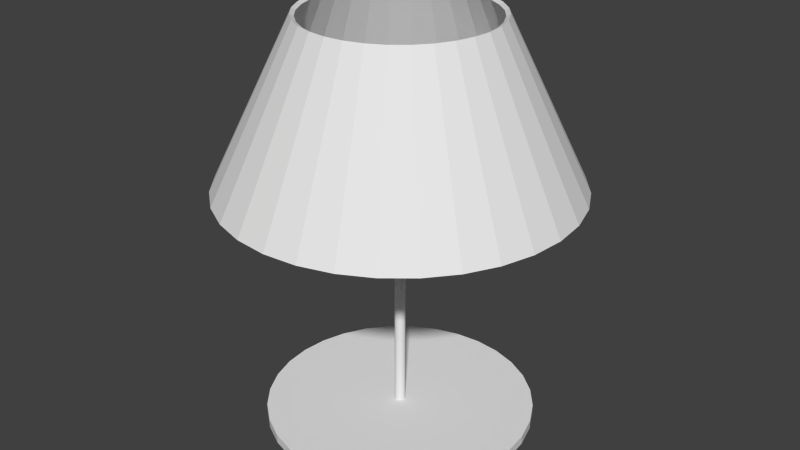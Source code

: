# Source: DeskLamp.blend  (saved by Blender 2.72.0; exported with 4.5.12 LTS)
import bpy
from mathutils import Matrix  # noqa: F401  (used for matrix-valued properties, if any)

bpy.ops.wm.read_factory_settings(use_empty=True)
scene = bpy.context.scene
scene.name = 'Scene'

# ---- collections
col_collection_1 = bpy.data.collections.new('Collection 1'); scene.collection.children.link(col_collection_1)

# ---- world
world_world = bpy.data.worlds.new('World'); scene.world = world_world
world_world.color = (0.05088, 0.05088, 0.05088)
world_world.use_sun_shadow = False
world_world.sun_shadow_jitter_overblur = 0.0
world_world.cycles.sampling_method = 'MANUAL'
world_world.cycles.sample_map_resolution = 256

# ---- meshes
me_cylinder = bpy.data.meshes.new('Cylinder')
me_cylinder.from_pydata([(-0.01448, 0.2048, 0.5357), (-0.02048, 0.2048, 0.5212), (-0.01448, 0.2048, 0.5067), (-0.01338, 0.2103, 0.5357), (-0.01892, 0.2126, 0.5212), (-0.01338, 0.2103, 0.5067), (1.79e-09, 0.2048, 0.5007), (-0.01024, 0.215, 0.5357), (-0.01448, 0.2193, 0.5212), (-0.01024, 0.215, 0.5067), (-0.005542, 0.2182, 0.5357), (-0.007838, 0.2237, 0.5212), (-0.005542, 0.2182, 0.5067), (2.997e-09, 0.2193, 0.5357), (3.315e-09, 0.2253, 0.5212), (2.997e-09, 0.2193, 0.5067), (0.005542, 0.2182, 0.5357), (0.007838, 0.2237, 0.5212), (0.005542, 0.2182, 0.5067), (0.01024, 0.215, 0.5357), (0.01448, 0.2193, 0.5212), (0.01024, 0.215, 0.5067), (0.01338, 0.2103, 0.5357), (0.01892, 0.2126, 0.5212), (0.01338, 0.2103, 0.5067), (0.01448, 0.2048, 0.5357), (0.02048, 0.2048, 0.5212), (0.01448, 0.2048, 0.5067), (0.01338, 0.1993, 0.5357), (0.01892, 0.197, 0.5212), (0.01338, 0.1993, 0.5067), (0.01024, 0.1946, 0.5357), (0.01448, 0.1903, 0.5212), (0.01024, 0.1946, 0.5067), (0.005542, 0.1914, 0.5357), (0.007838, 0.1859, 0.5212), (0.005542, 0.1914, 0.5067), (-2.407e-09, 0.1903, 0.5357), (-3.679e-09, 0.1843, 0.5212), (-2.407e-09, 0.1903, 0.5067), (-0.005542, 0.1914, 0.5357), (-0.007838, 0.1859, 0.5212), (-0.005542, 0.1914, 0.5067), (5.244e-10, 0.2048, 0.5417), (-0.01024, 0.1946, 0.5357), (-0.01448, 0.1903, 0.5212), (-0.01024, 0.1946, 0.5067), (-0.01338, 0.1993, 0.5357), (-0.01892, 0.197, 0.5212), (-0.01338, 0.1993, 0.5067), (0.0, 0.2082, 0.5212), (0.0, 0.2082, 1.34), (0.0006659, 0.2082, 0.5212), (0.0006659, 0.2082, 1.34), (0.001306, 0.208, 0.5212), (0.001306, 0.208, 1.34), (0.001896, 0.2076, 0.5212), (0.001896, 0.2076, 1.34), (0.002414, 0.2072, 0.5212), (0.002414, 0.2072, 1.34), (0.002838, 0.2067, 0.5212), (0.002838, 0.2067, 1.34), (0.003154, 0.2061, 0.5212), (0.003154, 0.2061, 1.34), (0.003348, 0.2055, 0.5212), (0.003348, 0.2055, 1.34), (0.003413, 0.2048, 0.5212), (0.003413, 0.2048, 1.34), (0.003348, 0.2041, 0.5212), (0.003348, 0.2041, 1.34), (0.003154, 0.2035, 0.5212), (0.003154, 0.2035, 1.34), (0.002838, 0.2029, 0.5212), (0.002838, 0.2029, 1.34), (0.002414, 0.2024, 0.5212), (0.002414, 0.2024, 1.34), (0.001896, 0.202, 0.5212), (0.001896, 0.202, 1.34), (0.001306, 0.2017, 0.5212), (0.001306, 0.2017, 1.34), (0.0006659, 0.2015, 0.5212), (0.0006659, 0.2015, 1.34), (-1.112e-09, 0.2014, 0.5212), (-1.112e-09, 0.2014, 1.34), (-0.0006659, 0.2015, 0.5212), (-0.0006659, 0.2015, 1.34), (-0.001306, 0.2017, 0.5212), (-0.001306, 0.2017, 1.34), (-0.001896, 0.202, 0.5212), (-0.001896, 0.202, 1.34), (-0.002414, 0.2024, 0.5212), (-0.002414, 0.2024, 1.34), (-0.002838, 0.2029, 0.5212), (-0.002838, 0.2029, 1.34), (-0.003154, 0.2035, 0.5212), (-0.003154, 0.2035, 1.34), (-0.003348, 0.2041, 0.5212), (-0.003348, 0.2041, 1.34), (-0.003413, 0.2048, 0.5212), (-0.003413, 0.2048, 1.34), (-0.003348, 0.2055, 0.5212), (-0.003348, 0.2055, 1.34), (-0.003154, 0.2061, 0.5212), (-0.003154, 0.2061, 1.34), (-0.002838, 0.2067, 0.5212), (-0.002838, 0.2067, 1.34), (-0.002414, 0.2072, 0.5212), (-0.002414, 0.2072, 1.34), (-0.001896, 0.2076, 0.5212), (-0.001896, 0.2076, 1.34), (-0.001306, 0.208, 0.5212), (-0.001306, 0.208, 1.34), (-0.0006659, 0.2082, 0.5212), (-0.0006659, 0.2082, 1.34), (0.0, 0.6827, 0.9523), (3.711e-08, 0.3701, 1.594), (0.1332, 0.6696, 0.9523), (0.07221, 0.363, 1.594), (0.2613, 0.6307, 0.9523), (0.1416, 0.342, 1.594), (0.3793, 0.5676, 0.9523), (0.2056, 0.3078, 1.594), (0.4827, 0.4827, 0.9523), (0.2617, 0.2617, 1.594), (0.5676, 0.3793, 0.9523), (0.3078, 0.2056, 1.594), (0.6307, 0.2613, 0.9523), (0.342, 0.1416, 1.594), (0.6696, 0.1332, 0.9523), (0.363, 0.07221, 1.594), (0.6827, 5.154e-08, 0.9523), (0.3701, 1.17e-07, 1.594), (0.6696, -0.1332, 0.9523), (0.363, -0.07221, 1.594), (0.6307, -0.2613, 0.9523), (0.342, -0.1416, 1.594), (0.5676, -0.3793, 0.9523), (0.3078, -0.2056, 1.594), (0.4827, -0.4827, 0.9523), (0.2617, -0.2617, 1.594), (0.3793, -0.5676, 0.9523), (0.2056, -0.3078, 1.594), (0.2613, -0.6307, 0.9523), (0.1416, -0.342, 1.594), (0.1332, -0.6696, 0.9523), (0.07221, -0.363, 1.594), (-2.224e-07, -0.6827, 0.9523), (-8.35e-08, -0.3701, 1.594), (-0.1332, -0.6696, 0.9523), (-0.07221, -0.363, 1.594), (-0.2613, -0.6307, 0.9523), (-0.1416, -0.342, 1.594), (-0.3793, -0.5676, 0.9523), (-0.2056, -0.3078, 1.594), (-0.4827, -0.4827, 0.9523), (-0.2617, -0.2617, 1.594), (-0.5676, -0.3793, 0.9523), (-0.3078, -0.2056, 1.594), (-0.6307, -0.2613, 0.9523), (-0.342, -0.1416, 1.594), (-0.6696, -0.1332, 0.9523), (-0.363, -0.07221, 1.594), (-0.6827, 6.592e-07, 0.9523), (-0.3701, 4.465e-07, 1.594), (-0.6696, 0.1332, 0.9523), (-0.363, 0.07221, 1.594), (-0.6307, 0.2613, 0.9523), (-0.342, 0.1416, 1.594), (-0.5676, 0.3793, 0.9523), (-0.3078, 0.2056, 1.594), (-0.4827, 0.4827, 0.9523), (-0.2617, 0.2617, 1.594), (-0.3793, 0.5676, 0.9523), (-0.2056, 0.3078, 1.594), (-0.2613, 0.6307, 0.9523), (-0.1416, 0.342, 1.594), (-0.1332, 0.6696, 0.9523), (-0.07221, 0.363, 1.594), (0.0, 0.6673, 0.9448), (3.711e-08, 0.3548, 1.586), (0.1302, 0.6545, 0.9448), (0.06922, 0.348, 1.586), (0.2554, 0.6165, 0.9448), (0.1358, 0.3278, 1.586), (0.3708, 0.5549, 0.9448), (0.1971, 0.295, 1.586), (0.4719, 0.4719, 0.9448), (0.2509, 0.2509, 1.586), (0.5549, 0.3708, 0.9448), (0.295, 0.1971, 1.586), (0.6165, 0.2554, 0.9448), (0.3278, 0.1358, 1.586), (0.6545, 0.1302, 0.9448), (0.348, 0.06922, 1.586), (0.6673, 5.154e-08, 0.9448), (0.3548, 1.17e-07, 1.586), (0.6545, -0.1302, 0.9448), (0.348, -0.06922, 1.586), (0.6165, -0.2554, 0.9448), (0.3278, -0.1358, 1.586), (0.5549, -0.3708, 0.9448), (0.295, -0.1971, 1.586), (0.4719, -0.4719, 0.9448), (0.2509, -0.2509, 1.586), (0.3708, -0.5549, 0.9448), (0.1971, -0.295, 1.586), (0.2554, -0.6165, 0.9448), (0.1358, -0.3278, 1.586), (0.1302, -0.6545, 0.9448), (0.06922, -0.348, 1.586), (-2.224e-07, -0.6673, 0.9448), (-8.35e-08, -0.3548, 1.586), (-0.1302, -0.6545, 0.9448), (-0.06922, -0.348, 1.586), (-0.2554, -0.6165, 0.9448), (-0.1358, -0.3278, 1.586), (-0.3708, -0.5549, 0.9448), (-0.1971, -0.295, 1.586), (-0.4719, -0.4719, 0.9448), (-0.2509, -0.2509, 1.586), (-0.5549, -0.3708, 0.9448), (-0.295, -0.1971, 1.586), (-0.6165, -0.2554, 0.9448), (-0.3278, -0.1358, 1.586), (-0.6545, -0.1302, 0.9448), (-0.348, -0.06922, 1.586), (-0.6673, 6.592e-07, 0.9448), (-0.3548, 4.465e-07, 1.586), (-0.6545, 0.1302, 0.9448), (-0.348, 0.06922, 1.586), (-0.6165, 0.2554, 0.9448), (-0.3278, 0.1358, 1.586), (-0.5549, 0.3708, 0.9448), (-0.295, 0.1971, 1.586), (-0.4719, 0.4719, 0.9448), (-0.2509, 0.2509, 1.586), (-0.3708, 0.5549, 0.9448), (-0.1971, 0.295, 1.586), (-0.2554, 0.6165, 0.9448), (-0.1358, 0.3278, 1.586), (-0.1302, 0.6545, 0.9448), (-0.06922, 0.348, 1.586), (0.0, 0.5266, -0.01755), (0.0, 0.5266, 0.01755), (0.1027, 0.5165, -0.01755), (0.1027, 0.5165, 0.01755), (0.2015, 0.4866, -0.01755), (0.2015, 0.4866, 0.01755), (0.2926, 0.4379, -0.01755), (0.2926, 0.4379, 0.01755), (0.3724, 0.3724, -0.01755), (0.3724, 0.3724, 0.01755), (0.4379, 0.2926, -0.01755), (0.4379, 0.2926, 0.01755), (0.4866, 0.2015, -0.01755), (0.4866, 0.2015, 0.01755), (0.5165, 0.1027, -0.01755), (0.5165, 0.1027, 0.01755), (0.5266, 3.976e-08, -0.01755), (0.5266, 3.976e-08, 0.01755), (0.5165, -0.1027, -0.01755), (0.5165, -0.1027, 0.01755), (0.4866, -0.2015, -0.01755), (0.4866, -0.2015, 0.01755), (0.4379, -0.2926, -0.01755), (0.4379, -0.2926, 0.01755), (0.3724, -0.3724, -0.01755), (0.3724, -0.3724, 0.01755), (0.2926, -0.4379, -0.01755), (0.2926, -0.4379, 0.01755), (0.2015, -0.4866, -0.01755), (0.2015, -0.4866, 0.01755), (0.1027, -0.5165, -0.01755), (0.1027, -0.5165, 0.01755), (-1.716e-07, -0.5266, -0.01755), (-1.716e-07, -0.5266, 0.01755), (-0.1027, -0.5165, -0.01755), (-0.1027, -0.5165, 0.01755), (-0.2015, -0.4866, -0.01755), (-0.2015, -0.4866, 0.01755), (-0.2926, -0.4379, -0.01755), (-0.2926, -0.4379, 0.01755), (-0.3724, -0.3724, -0.01755), (-0.3724, -0.3724, 0.01755), (-0.4379, -0.2926, -0.01755), (-0.4379, -0.2926, 0.01755), (-0.4866, -0.2015, -0.01755), (-0.4866, -0.2015, 0.01755), (-0.5165, -0.1027, -0.01755), (-0.5165, -0.1027, 0.01755), (-0.5266, 5.085e-07, -0.01755), (-0.5266, 5.085e-07, 0.01755), (-0.5165, 0.1027, -0.01755), (-0.5165, 0.1027, 0.01755), (-0.4866, 0.2015, -0.01755), (-0.4866, 0.2015, 0.01755), (-0.4379, 0.2926, -0.01755), (-0.4379, 0.2926, 0.01755), (-0.3724, 0.3724, -0.01755), (-0.3724, 0.3724, 0.01755), (-0.2926, 0.4379, -0.01755), (-0.2926, 0.4379, 0.01755), (-0.2015, 0.4866, -0.01755), (-0.2015, 0.4866, 0.01755), (-0.1027, 0.5165, -0.01755), (-0.1027, 0.5165, 0.01755), (0.0, 0.02107, 0.0), (0.0, 0.02048, 1.34), (0.00411, 0.02066, 0.0), (0.003996, 0.02009, 1.34), (0.008062, 0.01946, 0.0), (0.007838, 0.01892, 1.34), (0.0117, 0.01752, 0.0), (0.01138, 0.01703, 1.34), (0.0149, 0.0149, 0.0), (0.01448, 0.01448, 1.34), (0.01752, 0.0117, 0.0), (0.01703, 0.01138, 1.34), (0.01946, 0.008062, 0.0), (0.01892, 0.007838, 1.34), (0.02066, 0.00411, 0.0), (0.02009, 0.003996, 1.34), (0.02107, 1.59e-09, 0.0), (0.02048, 1.546e-09, 1.34), (0.02066, -0.00411, 0.0), (0.02009, -0.003996, 1.34), (0.01946, -0.008062, 0.0), (0.01892, -0.007838, 1.34), (0.01752, -0.0117, 0.0), (0.01703, -0.01138, 1.34), (0.0149, -0.0149, 0.0), (0.01448, -0.01448, 1.34), (0.0117, -0.01752, 0.0), (0.01138, -0.01703, 1.34), (0.008062, -0.01946, 0.0), (0.007838, -0.01892, 1.34), (0.00411, -0.02066, 0.0), (0.003996, -0.02009, 1.34), (-6.864e-09, -0.02107, 0.0), (-6.673e-09, -0.02048, 1.34), (-0.00411, -0.02066, 0.0), (-0.003996, -0.02009, 1.34), (-0.008062, -0.01946, 0.0), (-0.007838, -0.01892, 1.34), (-0.0117, -0.01752, 0.0), (-0.01138, -0.01703, 1.34), (-0.0149, -0.0149, 0.0), (-0.01448, -0.01448, 1.34), (-0.01752, -0.0117, 0.0), (-0.01703, -0.01138, 1.34), (-0.01946, -0.008061, 0.0), (-0.01892, -0.007838, 1.34), (-0.02066, -0.00411, 0.0), (-0.02009, -0.003996, 1.34), (-0.02107, 2.034e-08, 0.0), (-0.02048, 1.978e-08, 1.34), (-0.02066, 0.00411, 0.0), (-0.02009, 0.003996, 1.34), (-0.01946, 0.008062, 0.0), (-0.01892, 0.007838, 1.34), (-0.01752, 0.0117, 0.0), (-0.01703, 0.01138, 1.34), (-0.0149, 0.0149, 0.0), (-0.01448, 0.01448, 1.34), (-0.0117, 0.01752, 0.0), (-0.01138, 0.01703, 1.34), (-0.008061, 0.01946, 0.0), (-0.007838, 0.01892, 1.34), (-0.00411, 0.02066, 0.0), (-0.003996, 0.02009, 1.34), (0.0, 0.4779, 1.351), (0.0, -0.4779, 1.351), (0.001998, 0.4779, 1.35), (0.001998, -0.4779, 1.35), (0.003919, 0.4779, 1.35), (0.003919, -0.4779, 1.35), (0.005689, 0.4779, 1.349), (0.005689, -0.4779, 1.349), (0.007241, 0.4779, 1.348), (0.007241, -0.4779, 1.348), (0.008515, 0.4779, 1.346), (0.008515, -0.4779, 1.346), (0.009461, 0.4779, 1.344), (0.009461, -0.4779, 1.344), (0.01004, 0.4779, 1.342), (0.01004, -0.4779, 1.342), (0.01024, 0.4779, 1.34), (0.01024, -0.4779, 1.34), (0.01004, 0.4779, 1.338), (0.01004, -0.4779, 1.338), (0.009461, 0.4779, 1.336), (0.009461, -0.4779, 1.336), (0.008515, 0.4779, 1.335), (0.008515, -0.4779, 1.335), (0.007241, 0.4779, 1.333), (0.007241, -0.4779, 1.333), (0.005689, 0.4779, 1.332), (0.005689, -0.4779, 1.332), (0.003919, 0.4779, 1.331), (0.003919, -0.4779, 1.331), (0.001998, 0.4779, 1.33), (0.001998, -0.4779, 1.33), (-3.337e-09, 0.4779, 1.33), (-3.337e-09, -0.4779, 1.33), (-0.001998, 0.4779, 1.33), (-0.001998, -0.4779, 1.33), (-0.003919, 0.4779, 1.331), (-0.003919, -0.4779, 1.331), (-0.005689, 0.4779, 1.332), (-0.005689, -0.4779, 1.332), (-0.007241, 0.4779, 1.333), (-0.007241, -0.4779, 1.333), (-0.008515, 0.4779, 1.335), (-0.008515, -0.4779, 1.335), (-0.009461, 0.4779, 1.336), (-0.009461, -0.4779, 1.336), (-0.01004, 0.4779, 1.338), (-0.01004, -0.4779, 1.338), (-0.01024, 0.4779, 1.34), (-0.01024, -0.4779, 1.34), (-0.01004, 0.4779, 1.342), (-0.01004, -0.4779, 1.342), (-0.009461, 0.4779, 1.344), (-0.009461, -0.4779, 1.344), (-0.008515, 0.4779, 1.346), (-0.008515, -0.4779, 1.346), (-0.007241, 0.4779, 1.348), (-0.007241, -0.4779, 1.348), (-0.005689, 0.4779, 1.349), (-0.005689, -0.4779, 1.349), (-0.003919, 0.4779, 1.35), (-0.003919, -0.4779, 1.35), (-0.001998, 0.4779, 1.35), (-0.001998, -0.4779, 1.35)], [], [(2, 1, 4, 5), (1, 0, 3, 4), (5, 4, 8, 9), (4, 3, 7, 8), (9, 8, 11, 12), (8, 7, 10, 11), (12, 11, 14, 15), (11, 10, 13, 14), (15, 14, 17, 18), (14, 13, 16, 17), (18, 17, 20, 21), (17, 16, 19, 20), (21, 20, 23, 24), (20, 19, 22, 23), (24, 23, 26, 27), (23, 22, 25, 26), (27, 26, 29, 30), (26, 25, 28, 29), (30, 29, 32, 33), (29, 28, 31, 32), (33, 32, 35, 36), (32, 31, 34, 35), (36, 35, 38, 39), (35, 34, 37, 38), (39, 38, 41, 42), (38, 37, 40, 41), (42, 41, 45, 46), (41, 40, 44, 45), (46, 45, 48, 49), (45, 44, 47, 48), (6, 2, 5), (0, 43, 3), (6, 5, 9), (3, 43, 7), (6, 9, 12), (7, 43, 10), (6, 12, 15), (10, 43, 13), (6, 15, 18), (13, 43, 16), (6, 18, 21), (16, 43, 19), (6, 21, 24), (19, 43, 22), (6, 24, 27), (22, 43, 25), (6, 27, 30), (25, 43, 28), (6, 30, 33), (28, 43, 31), (6, 33, 36), (31, 43, 34), (6, 36, 39), (34, 43, 37), (6, 39, 42), (37, 43, 40), (6, 42, 46), (40, 43, 44), (6, 46, 49), (44, 43, 47), (6, 49, 2), (49, 48, 1, 2), (48, 47, 0, 1), (47, 43, 0), (50, 51, 53, 52), (52, 53, 55, 54), (54, 55, 57, 56), (56, 57, 59, 58), (58, 59, 61, 60), (60, 61, 63, 62), (62, 63, 65, 64), (64, 65, 67, 66), (66, 67, 69, 68), (68, 69, 71, 70), (70, 71, 73, 72), (72, 73, 75, 74), (74, 75, 77, 76), (76, 77, 79, 78), (78, 79, 81, 80), (80, 81, 83, 82), (82, 83, 85, 84), (84, 85, 87, 86), (86, 87, 89, 88), (88, 89, 91, 90), (90, 91, 93, 92), (92, 93, 95, 94), (94, 95, 97, 96), (96, 97, 99, 98), (98, 99, 101, 100), (100, 101, 103, 102), (102, 103, 105, 104), (104, 105, 107, 106), (106, 107, 109, 108), (108, 109, 111, 110), (53, 51, 113, 111, 109, 107, 105, 103, 101, 99, 97, 95, 93, 91, 89, 87, 85, 83, 81, 79, 77, 75, 73, 71, 69, 67, 65, 63, 61, 59, 57, 55), (112, 113, 51, 50), (110, 111, 113, 112), (50, 52, 54, 56, 58, 60, 62, 64, 66, 68, 70, 72, 74, 76, 78, 80, 82, 84, 86, 88, 90, 92, 94, 96, 98, 100, 102, 104, 106, 108, 110, 112), (114, 115, 117, 116), (116, 117, 119, 118), (118, 119, 121, 120), (120, 121, 123, 122), (122, 123, 125, 124), (124, 125, 127, 126), (126, 127, 129, 128), (128, 129, 131, 130), (130, 131, 133, 132), (132, 133, 135, 134), (134, 135, 137, 136), (136, 137, 139, 138), (138, 139, 141, 140), (140, 141, 143, 142), (142, 143, 145, 144), (144, 145, 147, 146), (146, 147, 149, 148), (148, 149, 151, 150), (150, 151, 153, 152), (152, 153, 155, 154), (154, 155, 157, 156), (156, 157, 159, 158), (158, 159, 161, 160), (160, 161, 163, 162), (162, 163, 165, 164), (164, 165, 167, 166), (166, 167, 169, 168), (168, 169, 171, 170), (170, 171, 173, 172), (172, 173, 175, 174), (174, 175, 177, 176), (176, 177, 115, 114), (180, 181, 179, 178), (182, 183, 181, 180), (184, 185, 183, 182), (186, 187, 185, 184), (188, 189, 187, 186), (190, 191, 189, 188), (192, 193, 191, 190), (194, 195, 193, 192), (196, 197, 195, 194), (198, 199, 197, 196), (200, 201, 199, 198), (202, 203, 201, 200), (204, 205, 203, 202), (206, 207, 205, 204), (208, 209, 207, 206), (210, 211, 209, 208), (212, 213, 211, 210), (214, 215, 213, 212), (216, 217, 215, 214), (218, 219, 217, 216), (220, 221, 219, 218), (222, 223, 221, 220), (224, 225, 223, 222), (226, 227, 225, 224), (228, 229, 227, 226), (230, 231, 229, 228), (232, 233, 231, 230), (234, 235, 233, 232), (236, 237, 235, 234), (238, 239, 237, 236), (240, 241, 239, 238), (178, 179, 241, 240), (114, 116, 180, 178), (117, 115, 179, 181), (116, 118, 182, 180), (119, 117, 181, 183), (118, 120, 184, 182), (121, 119, 183, 185), (120, 122, 186, 184), (123, 121, 185, 187), (122, 124, 188, 186), (125, 123, 187, 189), (124, 126, 190, 188), (127, 125, 189, 191), (126, 128, 192, 190), (129, 127, 191, 193), (128, 130, 194, 192), (131, 129, 193, 195), (130, 132, 196, 194), (133, 131, 195, 197), (132, 134, 198, 196), (135, 133, 197, 199), (134, 136, 200, 198), (137, 135, 199, 201), (136, 138, 202, 200), (139, 137, 201, 203), (138, 140, 204, 202), (141, 139, 203, 205), (140, 142, 206, 204), (143, 141, 205, 207), (142, 144, 208, 206), (145, 143, 207, 209), (144, 146, 210, 208), (147, 145, 209, 211), (146, 148, 212, 210), (149, 147, 211, 213), (148, 150, 214, 212), (151, 149, 213, 215), (150, 152, 216, 214), (153, 151, 215, 217), (152, 154, 218, 216), (155, 153, 217, 219), (154, 156, 220, 218), (157, 155, 219, 221), (156, 158, 222, 220), (159, 157, 221, 223), (158, 160, 224, 222), (161, 159, 223, 225), (160, 162, 226, 224), (163, 161, 225, 227), (162, 164, 228, 226), (165, 163, 227, 229), (164, 166, 230, 228), (167, 165, 229, 231), (166, 168, 232, 230), (169, 167, 231, 233), (168, 170, 234, 232), (171, 169, 233, 235), (170, 172, 236, 234), (173, 171, 235, 237), (172, 174, 238, 236), (175, 173, 237, 239), (174, 176, 240, 238), (177, 175, 239, 241), (176, 114, 178, 240), (115, 177, 241, 179), (242, 243, 245, 244), (244, 245, 247, 246), (246, 247, 249, 248), (248, 249, 251, 250), (250, 251, 253, 252), (252, 253, 255, 254), (254, 255, 257, 256), (256, 257, 259, 258), (258, 259, 261, 260), (260, 261, 263, 262), (262, 263, 265, 264), (264, 265, 267, 266), (266, 267, 269, 268), (268, 269, 271, 270), (270, 271, 273, 272), (272, 273, 275, 274), (274, 275, 277, 276), (276, 277, 279, 278), (278, 279, 281, 280), (280, 281, 283, 282), (282, 283, 285, 284), (284, 285, 287, 286), (286, 287, 289, 288), (288, 289, 291, 290), (290, 291, 293, 292), (292, 293, 295, 294), (294, 295, 297, 296), (296, 297, 299, 298), (298, 299, 301, 300), (300, 301, 303, 302), (245, 243, 305, 303, 301, 299, 297, 295, 293, 291, 289, 287, 285, 283, 281, 279, 277, 275, 273, 271, 269, 267, 265, 263, 261, 259, 257, 255, 253, 251, 249, 247), (304, 305, 243, 242), (302, 303, 305, 304), (242, 244, 246, 248, 250, 252, 254, 256, 258, 260, 262, 264, 266, 268, 270, 272, 274, 276, 278, 280, 282, 284, 286, 288, 290, 292, 294, 296, 298, 300, 302, 304), (306, 307, 309, 308), (308, 309, 311, 310), (310, 311, 313, 312), (312, 313, 315, 314), (314, 315, 317, 316), (316, 317, 319, 318), (318, 319, 321, 320), (320, 321, 323, 322), (322, 323, 325, 324), (324, 325, 327, 326), (326, 327, 329, 328), (328, 329, 331, 330), (330, 331, 333, 332), (332, 333, 335, 334), (334, 335, 337, 336), (336, 337, 339, 338), (338, 339, 341, 340), (340, 341, 343, 342), (342, 343, 345, 344), (344, 345, 347, 346), (346, 347, 349, 348), (348, 349, 351, 350), (350, 351, 353, 352), (352, 353, 355, 354), (354, 355, 357, 356), (356, 357, 359, 358), (358, 359, 361, 360), (360, 361, 363, 362), (362, 363, 365, 364), (364, 365, 367, 366), (309, 307, 369, 367, 365, 363, 361, 359, 357, 355, 353, 351, 349, 347, 345, 343, 341, 339, 337, 335, 333, 331, 329, 327, 325, 323, 321, 319, 317, 315, 313, 311), (368, 369, 307, 306), (366, 367, 369, 368), (306, 308, 310, 312, 314, 316, 318, 320, 322, 324, 326, 328, 330, 332, 334, 336, 338, 340, 342, 344, 346, 348, 350, 352, 354, 356, 358, 360, 362, 364, 366, 368), (370, 371, 373, 372), (372, 373, 375, 374), (374, 375, 377, 376), (376, 377, 379, 378), (378, 379, 381, 380), (380, 381, 383, 382), (382, 383, 385, 384), (384, 385, 387, 386), (386, 387, 389, 388), (388, 389, 391, 390), (390, 391, 393, 392), (392, 393, 395, 394), (394, 395, 397, 396), (396, 397, 399, 398), (398, 399, 401, 400), (400, 401, 403, 402), (402, 403, 405, 404), (404, 405, 407, 406), (406, 407, 409, 408), (408, 409, 411, 410), (410, 411, 413, 412), (412, 413, 415, 414), (414, 415, 417, 416), (416, 417, 419, 418), (418, 419, 421, 420), (420, 421, 423, 422), (422, 423, 425, 424), (424, 425, 427, 426), (426, 427, 429, 428), (428, 429, 431, 430), (373, 371, 433, 431, 429, 427, 425, 423, 421, 419, 417, 415, 413, 411, 409, 407, 405, 403, 401, 399, 397, 395, 393, 391, 389, 387, 385, 383, 381, 379, 377, 375), (432, 433, 371, 370), (430, 431, 433, 432), (370, 372, 374, 376, 378, 380, 382, 384, 386, 388, 390, 392, 394, 396, 398, 400, 402, 404, 406, 408, 410, 412, 414, 416, 418, 420, 422, 424, 426, 428, 430, 432)])
me_cylinder.use_remesh_preserve_volume = False
me_cylinder.use_remesh_preserve_attributes = False
me_cylinder.use_mirror_vertex_groups = False
me_cylinder.update()

# ---- objects
ob_cylinder = bpy.data.objects.new('Cylinder', me_cylinder)

# ---- transforms, parenting, visibility, modifiers, constraints
ob_cylinder.location = (0.0, 0.0, 0.0)
ob_cylinder.lineart.crease_threshold = 0.0

# ---- collection membership
col_collection_1.objects.link(ob_cylinder)

# ---- scene / render settings (as saved in the file)
scene.frame_start = 1; scene.frame_end = 250; scene.frame_set(1)
scene.render.engine = 'BLENDER_EEVEE_NEXT'
scene.render.resolution_percentage = 50
scene.render.dither_intensity = 0.0
scene.cycles.use_denoising = False
scene.cycles.samples = 10
scene.cycles.sampling_pattern = 'TABULATED_SOBOL'
scene.cycles.light_sampling_threshold = 0.0
scene.cycles.use_adaptive_sampling = False
scene.cycles.use_light_tree = False
scene.cycles.blur_glossy = 0.0
scene.cycles.pixel_filter_type = 'GAUSSIAN'
scene.cycles.sample_clamp_indirect = 0.0
scene.view_settings.view_transform = 'Standard'
scene.unit_settings.scale_length = 0.25
bpy.context.view_layer.update()

# ---- added for rendering (the .blend has no active camera and no usable light): camera, sun
cam_auto = bpy.data.cameras.new('AutoCamera')
cam_auto.lens = 50.0
cam_auto.sensor_width = 36.0
cam_auto.clip_end = 1000.0
ob_auto_camera = bpy.data.objects.new('AutoCamera', cam_auto)
scene.collection.objects.link(ob_auto_camera)
ob_auto_camera.location = (2.32682, -2.79219, 2.64952)
ob_auto_camera.rotation_euler = (1.09748, -7.21219e-08, 0.694738)
scene.camera = ob_auto_camera
light_auto_sun = bpy.data.lights.new('AutoSun', 'SUN')
light_auto_sun.energy = 3.0
light_auto_sun.angle = 0.0523599
ob_auto_sun = bpy.data.objects.new('AutoSun', light_auto_sun)
scene.collection.objects.link(ob_auto_sun)
ob_auto_sun.rotation_euler = (0.872665, 0.174533, 0.523599)
bpy.context.view_layer.update()
